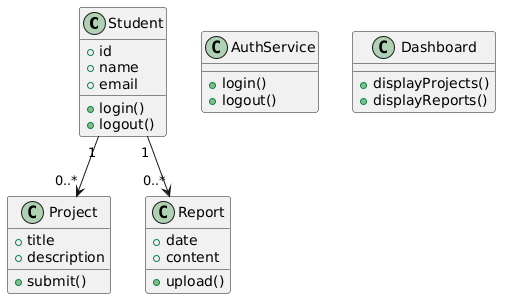

The diagram above was rendered by PlantUML. Its source (embedded in the PNG):
@startuml
class Student {
  +id
  +name
  +email
  +login()
  +logout()
}
class Project {
  +title
  +description
  +submit()
}
class Report {
  +date
  +content
  +upload()
}
class AuthService {
  +login()
  +logout()
}
class Dashboard {
  +displayProjects()
  +displayReports()
}

Student "1" --> "0..*" Project
Student "1" --> "0..*" Report
@enduml